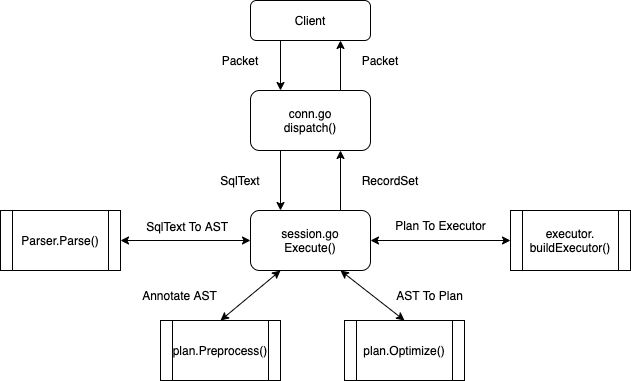

The diagram above was exported from draw.io. Its source (the exported page's mxGraphModel, read from the mxfile embedded in the PNG):
<mxGraphModel dx="2066" dy="1154" grid="1" gridSize="10" guides="1" tooltips="1" connect="1" arrows="1" fold="1" page="1" pageScale="1" pageWidth="827" pageHeight="1169" math="0" shadow="0">
  <root>
    <mxCell id="WIyWlLk6GJQsqaUBKTNV-0" />
    <mxCell id="WIyWlLk6GJQsqaUBKTNV-1" parent="WIyWlLk6GJQsqaUBKTNV-0" />
    <mxCell id="WIyWlLk6GJQsqaUBKTNV-3" value="Client" style="rounded=1;whiteSpace=wrap;html=1;fontSize=12;glass=0;strokeWidth=1;shadow=0;" parent="WIyWlLk6GJQsqaUBKTNV-1" vertex="1">
      <mxGeometry x="320" y="280" width="120" height="40" as="geometry" />
    </mxCell>
    <mxCell id="ScfiRljgVxCZE0U8HEHT-0" value="conn.go&lt;br&gt;dispatch()" style="rounded=1;whiteSpace=wrap;html=1;" vertex="1" parent="WIyWlLk6GJQsqaUBKTNV-1">
      <mxGeometry x="320" y="370" width="120" height="60" as="geometry" />
    </mxCell>
    <mxCell id="ScfiRljgVxCZE0U8HEHT-3" value="session.go&lt;br&gt;Execute()" style="rounded=1;whiteSpace=wrap;html=1;" vertex="1" parent="WIyWlLk6GJQsqaUBKTNV-1">
      <mxGeometry x="320" y="490" width="120" height="60" as="geometry" />
    </mxCell>
    <mxCell id="ScfiRljgVxCZE0U8HEHT-4" value="" style="endArrow=classic;html=1;exitX=0.25;exitY=1;exitDx=0;exitDy=0;entryX=0.25;entryY=0;entryDx=0;entryDy=0;" edge="1" parent="WIyWlLk6GJQsqaUBKTNV-1" source="WIyWlLk6GJQsqaUBKTNV-3" target="ScfiRljgVxCZE0U8HEHT-0">
      <mxGeometry width="50" height="50" relative="1" as="geometry">
        <mxPoint x="250" y="330" as="sourcePoint" />
        <mxPoint x="300" y="280" as="targetPoint" />
      </mxGeometry>
    </mxCell>
    <mxCell id="ScfiRljgVxCZE0U8HEHT-5" value="" style="endArrow=classic;html=1;exitX=0.75;exitY=0;exitDx=0;exitDy=0;entryX=0.75;entryY=1;entryDx=0;entryDy=0;" edge="1" parent="WIyWlLk6GJQsqaUBKTNV-1" source="ScfiRljgVxCZE0U8HEHT-0" target="WIyWlLk6GJQsqaUBKTNV-3">
      <mxGeometry width="50" height="50" relative="1" as="geometry">
        <mxPoint x="390" y="600" as="sourcePoint" />
        <mxPoint x="440" y="550" as="targetPoint" />
      </mxGeometry>
    </mxCell>
    <mxCell id="ScfiRljgVxCZE0U8HEHT-6" value="SqlText" style="text;html=1;strokeColor=none;fillColor=none;align=center;verticalAlign=middle;whiteSpace=wrap;rounded=0;" vertex="1" parent="WIyWlLk6GJQsqaUBKTNV-1">
      <mxGeometry x="290" y="450" width="40" height="20" as="geometry" />
    </mxCell>
    <mxCell id="ScfiRljgVxCZE0U8HEHT-7" value="RecordSet" style="text;html=1;strokeColor=none;fillColor=none;align=center;verticalAlign=middle;whiteSpace=wrap;rounded=0;" vertex="1" parent="WIyWlLk6GJQsqaUBKTNV-1">
      <mxGeometry x="440" y="450" width="40" height="20" as="geometry" />
    </mxCell>
    <mxCell id="ScfiRljgVxCZE0U8HEHT-8" value="" style="endArrow=classic;html=1;entryX=0.25;entryY=0;entryDx=0;entryDy=0;exitX=0.25;exitY=1;exitDx=0;exitDy=0;" edge="1" parent="WIyWlLk6GJQsqaUBKTNV-1" source="ScfiRljgVxCZE0U8HEHT-0" target="ScfiRljgVxCZE0U8HEHT-3">
      <mxGeometry width="50" height="50" relative="1" as="geometry">
        <mxPoint x="360" y="431" as="sourcePoint" />
        <mxPoint x="300" y="550" as="targetPoint" />
      </mxGeometry>
    </mxCell>
    <mxCell id="ScfiRljgVxCZE0U8HEHT-9" value="" style="endArrow=classic;html=1;entryX=0.75;entryY=1;entryDx=0;entryDy=0;" edge="1" parent="WIyWlLk6GJQsqaUBKTNV-1" target="ScfiRljgVxCZE0U8HEHT-0">
      <mxGeometry width="50" height="50" relative="1" as="geometry">
        <mxPoint x="410" y="490" as="sourcePoint" />
        <mxPoint x="400" y="429" as="targetPoint" />
      </mxGeometry>
    </mxCell>
    <mxCell id="ScfiRljgVxCZE0U8HEHT-10" value="Packet" style="text;html=1;strokeColor=none;fillColor=none;align=center;verticalAlign=middle;whiteSpace=wrap;rounded=0;" vertex="1" parent="WIyWlLk6GJQsqaUBKTNV-1">
      <mxGeometry x="290" y="330" width="40" height="20" as="geometry" />
    </mxCell>
    <mxCell id="ScfiRljgVxCZE0U8HEHT-11" value="Packet" style="text;html=1;strokeColor=none;fillColor=none;align=center;verticalAlign=middle;whiteSpace=wrap;rounded=0;" vertex="1" parent="WIyWlLk6GJQsqaUBKTNV-1">
      <mxGeometry x="430" y="330" width="40" height="20" as="geometry" />
    </mxCell>
    <mxCell id="ScfiRljgVxCZE0U8HEHT-12" value="Parser.Parse()" style="shape=process;whiteSpace=wrap;html=1;backgroundOutline=1;" vertex="1" parent="WIyWlLk6GJQsqaUBKTNV-1">
      <mxGeometry x="70" y="490" width="120" height="60" as="geometry" />
    </mxCell>
    <mxCell id="ScfiRljgVxCZE0U8HEHT-13" value="plan.Preprocess()" style="shape=process;whiteSpace=wrap;html=1;backgroundOutline=1;" vertex="1" parent="WIyWlLk6GJQsqaUBKTNV-1">
      <mxGeometry x="230" y="600" width="120" height="60" as="geometry" />
    </mxCell>
    <mxCell id="ScfiRljgVxCZE0U8HEHT-14" value="plan.Optimize()" style="shape=process;whiteSpace=wrap;html=1;backgroundOutline=1;" vertex="1" parent="WIyWlLk6GJQsqaUBKTNV-1">
      <mxGeometry x="414" y="600" width="120" height="60" as="geometry" />
    </mxCell>
    <mxCell id="ScfiRljgVxCZE0U8HEHT-15" value="executor.&lt;br&gt;buildExecutor()" style="shape=process;whiteSpace=wrap;html=1;backgroundOutline=1;" vertex="1" parent="WIyWlLk6GJQsqaUBKTNV-1">
      <mxGeometry x="580" y="490" width="120" height="60" as="geometry" />
    </mxCell>
    <mxCell id="ScfiRljgVxCZE0U8HEHT-20" value="" style="endArrow=classic;startArrow=classic;html=1;entryX=0;entryY=0.5;entryDx=0;entryDy=0;" edge="1" parent="WIyWlLk6GJQsqaUBKTNV-1" source="ScfiRljgVxCZE0U8HEHT-12" target="ScfiRljgVxCZE0U8HEHT-3">
      <mxGeometry width="50" height="50" relative="1" as="geometry">
        <mxPoint x="239" y="520" as="sourcePoint" />
        <mxPoint x="280" y="410" as="targetPoint" />
      </mxGeometry>
    </mxCell>
    <mxCell id="ScfiRljgVxCZE0U8HEHT-23" value="" style="endArrow=classic;startArrow=classic;html=1;entryX=0.25;entryY=1;entryDx=0;entryDy=0;exitX=0.5;exitY=0;exitDx=0;exitDy=0;" edge="1" parent="WIyWlLk6GJQsqaUBKTNV-1" source="ScfiRljgVxCZE0U8HEHT-13" target="ScfiRljgVxCZE0U8HEHT-3">
      <mxGeometry width="50" height="50" relative="1" as="geometry">
        <mxPoint x="250" y="530" as="sourcePoint" />
        <mxPoint x="330" y="530" as="targetPoint" />
      </mxGeometry>
    </mxCell>
    <mxCell id="ScfiRljgVxCZE0U8HEHT-24" value="" style="endArrow=classic;startArrow=classic;html=1;entryX=0.75;entryY=1;entryDx=0;entryDy=0;exitX=0.5;exitY=0;exitDx=0;exitDy=0;" edge="1" parent="WIyWlLk6GJQsqaUBKTNV-1" source="ScfiRljgVxCZE0U8HEHT-14" target="ScfiRljgVxCZE0U8HEHT-3">
      <mxGeometry width="50" height="50" relative="1" as="geometry">
        <mxPoint x="260" y="540" as="sourcePoint" />
        <mxPoint x="340" y="540" as="targetPoint" />
      </mxGeometry>
    </mxCell>
    <mxCell id="ScfiRljgVxCZE0U8HEHT-25" value="" style="endArrow=classic;startArrow=classic;html=1;entryX=0;entryY=0.5;entryDx=0;entryDy=0;exitX=1;exitY=0.5;exitDx=0;exitDy=0;" edge="1" parent="WIyWlLk6GJQsqaUBKTNV-1" source="ScfiRljgVxCZE0U8HEHT-3" target="ScfiRljgVxCZE0U8HEHT-15">
      <mxGeometry width="50" height="50" relative="1" as="geometry">
        <mxPoint x="490" y="570" as="sourcePoint" />
        <mxPoint x="570" y="570" as="targetPoint" />
      </mxGeometry>
    </mxCell>
    <mxCell id="ScfiRljgVxCZE0U8HEHT-26" value="SqlText To AST&amp;nbsp;&amp;nbsp;" style="text;html=1;strokeColor=none;fillColor=none;align=center;verticalAlign=middle;whiteSpace=wrap;rounded=0;" vertex="1" parent="WIyWlLk6GJQsqaUBKTNV-1">
      <mxGeometry x="211" y="496" width="99" height="20" as="geometry" />
    </mxCell>
    <mxCell id="ScfiRljgVxCZE0U8HEHT-27" value="Annotate AST" style="text;html=1;strokeColor=none;fillColor=none;align=center;verticalAlign=middle;whiteSpace=wrap;rounded=0;" vertex="1" parent="WIyWlLk6GJQsqaUBKTNV-1">
      <mxGeometry x="200" y="565" width="99" height="20" as="geometry" />
    </mxCell>
    <mxCell id="ScfiRljgVxCZE0U8HEHT-28" value="AST To Plan" style="text;html=1;strokeColor=none;fillColor=none;align=center;verticalAlign=middle;whiteSpace=wrap;rounded=0;" vertex="1" parent="WIyWlLk6GJQsqaUBKTNV-1">
      <mxGeometry x="450" y="565" width="99" height="20" as="geometry" />
    </mxCell>
    <mxCell id="ScfiRljgVxCZE0U8HEHT-29" value="Plan To Executor" style="text;html=1;strokeColor=none;fillColor=none;align=center;verticalAlign=middle;whiteSpace=wrap;rounded=0;" vertex="1" parent="WIyWlLk6GJQsqaUBKTNV-1">
      <mxGeometry x="461" y="495" width="99" height="20" as="geometry" />
    </mxCell>
  </root>
</mxGraphModel>